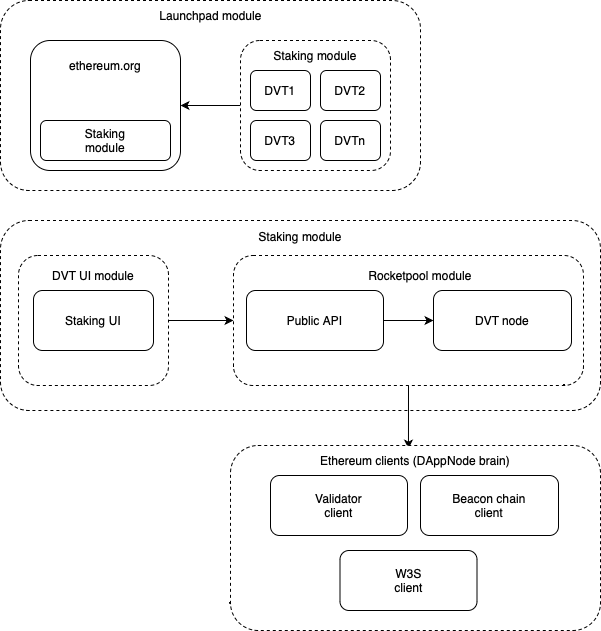

The diagram above was exported from draw.io. Its source (the exported page's mxGraphModel, read from the mxfile embedded in the PNG):
<mxGraphModel dx="955" dy="561" grid="1" gridSize="10" guides="1" tooltips="1" connect="1" arrows="1" fold="1" page="1" pageScale="1" pageWidth="827" pageHeight="1169" math="0" shadow="0">
  <root>
    <mxCell id="0" />
    <mxCell id="1" parent="0" />
    <mxCell id="nk4OaR_bmEbv2__yR1J5-26" value="" style="rounded=1;whiteSpace=wrap;html=1;dashed=1;" vertex="1" parent="1">
      <mxGeometry x="90" y="250" width="600" height="190" as="geometry" />
    </mxCell>
    <mxCell id="nk4OaR_bmEbv2__yR1J5-22" style="edgeStyle=orthogonalEdgeStyle;rounded=0;orthogonalLoop=1;jettySize=auto;html=1;exitX=1;exitY=0.5;exitDx=0;exitDy=0;entryX=0;entryY=0.5;entryDx=0;entryDy=0;" edge="1" parent="1" source="nk4OaR_bmEbv2__yR1J5-15" target="nk4OaR_bmEbv2__yR1J5-16">
      <mxGeometry relative="1" as="geometry" />
    </mxCell>
    <mxCell id="nk4OaR_bmEbv2__yR1J5-15" value="" style="rounded=1;whiteSpace=wrap;html=1;dashed=1;" vertex="1" parent="1">
      <mxGeometry x="108" y="285" width="150" height="130" as="geometry" />
    </mxCell>
    <mxCell id="nk4OaR_bmEbv2__yR1J5-13" value="Staking UI" style="rounded=1;whiteSpace=wrap;html=1;" vertex="1" parent="1">
      <mxGeometry x="123" y="320" width="120" height="60" as="geometry" />
    </mxCell>
    <mxCell id="nk4OaR_bmEbv2__yR1J5-33" style="edgeStyle=orthogonalEdgeStyle;rounded=0;orthogonalLoop=1;jettySize=auto;html=1;exitX=0.5;exitY=1;exitDx=0;exitDy=0;entryX=0.481;entryY=0.017;entryDx=0;entryDy=0;entryPerimeter=0;" edge="1" parent="1" source="nk4OaR_bmEbv2__yR1J5-16" target="nk4OaR_bmEbv2__yR1J5-28">
      <mxGeometry relative="1" as="geometry" />
    </mxCell>
    <mxCell id="nk4OaR_bmEbv2__yR1J5-16" value="" style="rounded=1;whiteSpace=wrap;html=1;dashed=1;" vertex="1" parent="1">
      <mxGeometry x="323" y="285" width="350" height="130" as="geometry" />
    </mxCell>
    <mxCell id="nk4OaR_bmEbv2__yR1J5-17" value="Rocketpool module" style="text;html=1;strokeColor=none;fillColor=none;align=center;verticalAlign=middle;whiteSpace=wrap;rounded=0;" vertex="1" parent="1">
      <mxGeometry x="330" y="290" width="360" height="30" as="geometry" />
    </mxCell>
    <mxCell id="nk4OaR_bmEbv2__yR1J5-18" value="DVT UI module" style="text;html=1;strokeColor=none;fillColor=none;align=center;verticalAlign=middle;whiteSpace=wrap;rounded=0;" vertex="1" parent="1">
      <mxGeometry x="113" y="290" width="140" height="30" as="geometry" />
    </mxCell>
    <mxCell id="nk4OaR_bmEbv2__yR1J5-25" style="edgeStyle=orthogonalEdgeStyle;rounded=0;orthogonalLoop=1;jettySize=auto;html=1;exitX=1;exitY=0.5;exitDx=0;exitDy=0;" edge="1" parent="1" source="nk4OaR_bmEbv2__yR1J5-19" target="nk4OaR_bmEbv2__yR1J5-20">
      <mxGeometry relative="1" as="geometry" />
    </mxCell>
    <mxCell id="nk4OaR_bmEbv2__yR1J5-19" value="Public API" style="rounded=1;whiteSpace=wrap;html=1;" vertex="1" parent="1">
      <mxGeometry x="336" y="320" width="137" height="60" as="geometry" />
    </mxCell>
    <mxCell id="nk4OaR_bmEbv2__yR1J5-20" value="DVT node" style="rounded=1;whiteSpace=wrap;html=1;" vertex="1" parent="1">
      <mxGeometry x="523" y="320" width="138" height="60" as="geometry" />
    </mxCell>
    <mxCell id="nk4OaR_bmEbv2__yR1J5-27" value="Staking module" style="text;html=1;strokeColor=none;fillColor=none;align=center;verticalAlign=middle;whiteSpace=wrap;rounded=0;" vertex="1" parent="1">
      <mxGeometry x="110" y="251" width="560" height="30" as="geometry" />
    </mxCell>
    <mxCell id="nk4OaR_bmEbv2__yR1J5-28" value="" style="rounded=1;whiteSpace=wrap;html=1;dashed=1;" vertex="1" parent="1">
      <mxGeometry x="320" y="475" width="370" height="185" as="geometry" />
    </mxCell>
    <mxCell id="nk4OaR_bmEbv2__yR1J5-29" value="Ethereum clients (DAppNode brain)" style="text;html=1;strokeColor=none;fillColor=none;align=center;verticalAlign=middle;whiteSpace=wrap;rounded=0;" vertex="1" parent="1">
      <mxGeometry x="330" y="475" width="350" height="30" as="geometry" />
    </mxCell>
    <mxCell id="nk4OaR_bmEbv2__yR1J5-31" value="Validator&lt;br&gt;client" style="rounded=1;whiteSpace=wrap;html=1;" vertex="1" parent="1">
      <mxGeometry x="360" y="505" width="137" height="60" as="geometry" />
    </mxCell>
    <mxCell id="nk4OaR_bmEbv2__yR1J5-32" value="Beacon chain&lt;br&gt;client" style="rounded=1;whiteSpace=wrap;html=1;" vertex="1" parent="1">
      <mxGeometry x="510" y="505" width="138" height="60" as="geometry" />
    </mxCell>
    <mxCell id="nk4OaR_bmEbv2__yR1J5-34" value="W3S&lt;br&gt;client" style="rounded=1;whiteSpace=wrap;html=1;" vertex="1" parent="1">
      <mxGeometry x="429.5" y="580" width="137" height="60" as="geometry" />
    </mxCell>
    <mxCell id="nk4OaR_bmEbv2__yR1J5-35" value="" style="rounded=1;whiteSpace=wrap;html=1;dashed=1;" vertex="1" parent="1">
      <mxGeometry x="90" y="30" width="420" height="190" as="geometry" />
    </mxCell>
    <mxCell id="nk4OaR_bmEbv2__yR1J5-1" value="" style="rounded=1;whiteSpace=wrap;html=1;" vertex="1" parent="1">
      <mxGeometry x="120" y="70" width="150" height="130" as="geometry" />
    </mxCell>
    <mxCell id="nk4OaR_bmEbv2__yR1J5-2" value="Staking&lt;br&gt;module" style="rounded=1;whiteSpace=wrap;html=1;" vertex="1" parent="1">
      <mxGeometry x="130" y="150" width="130" height="40" as="geometry" />
    </mxCell>
    <mxCell id="nk4OaR_bmEbv2__yR1J5-3" value="ethereum.org" style="text;html=1;strokeColor=none;fillColor=none;align=center;verticalAlign=middle;whiteSpace=wrap;rounded=0;" vertex="1" parent="1">
      <mxGeometry x="135" y="80" width="120" height="30" as="geometry" />
    </mxCell>
    <mxCell id="nk4OaR_bmEbv2__yR1J5-6" style="edgeStyle=orthogonalEdgeStyle;rounded=0;orthogonalLoop=1;jettySize=auto;html=1;exitX=0;exitY=0.5;exitDx=0;exitDy=0;entryX=1;entryY=0.5;entryDx=0;entryDy=0;" edge="1" parent="1" source="nk4OaR_bmEbv2__yR1J5-5" target="nk4OaR_bmEbv2__yR1J5-1">
      <mxGeometry relative="1" as="geometry" />
    </mxCell>
    <mxCell id="nk4OaR_bmEbv2__yR1J5-5" value="" style="rounded=1;whiteSpace=wrap;html=1;dashed=1;" vertex="1" parent="1">
      <mxGeometry x="330" y="70" width="150" height="130" as="geometry" />
    </mxCell>
    <mxCell id="nk4OaR_bmEbv2__yR1J5-7" value="Staking module" style="text;html=1;strokeColor=none;fillColor=none;align=center;verticalAlign=middle;whiteSpace=wrap;rounded=0;" vertex="1" parent="1">
      <mxGeometry x="350" y="70" width="110" height="30" as="geometry" />
    </mxCell>
    <mxCell id="nk4OaR_bmEbv2__yR1J5-9" value="DVT1" style="rounded=1;whiteSpace=wrap;html=1;" vertex="1" parent="1">
      <mxGeometry x="340" y="100" width="60" height="40" as="geometry" />
    </mxCell>
    <mxCell id="nk4OaR_bmEbv2__yR1J5-10" value="DVT2" style="rounded=1;whiteSpace=wrap;html=1;" vertex="1" parent="1">
      <mxGeometry x="410" y="100" width="60" height="40" as="geometry" />
    </mxCell>
    <mxCell id="nk4OaR_bmEbv2__yR1J5-11" value="DVT3" style="rounded=1;whiteSpace=wrap;html=1;" vertex="1" parent="1">
      <mxGeometry x="340" y="150" width="60" height="40" as="geometry" />
    </mxCell>
    <mxCell id="nk4OaR_bmEbv2__yR1J5-12" value="DVTn" style="rounded=1;whiteSpace=wrap;html=1;" vertex="1" parent="1">
      <mxGeometry x="410" y="150" width="60" height="40" as="geometry" />
    </mxCell>
    <mxCell id="nk4OaR_bmEbv2__yR1J5-36" value="Launchpad module" style="text;html=1;strokeColor=none;fillColor=none;align=center;verticalAlign=middle;whiteSpace=wrap;rounded=0;" vertex="1" parent="1">
      <mxGeometry x="101" y="30" width="399" height="30" as="geometry" />
    </mxCell>
  </root>
</mxGraphModel>